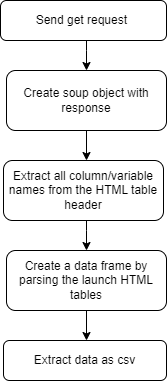

The diagram above was exported from draw.io. Its source (the exported page's mxGraphModel, read from the mxfile embedded in the PNG):
<mxGraphModel dx="1050" dy="491" grid="1" gridSize="10" guides="1" tooltips="1" connect="1" arrows="1" fold="1" page="1" pageScale="1" pageWidth="827" pageHeight="1169" math="0" shadow="0">
  <root>
    <mxCell id="0" />
    <mxCell id="1" parent="0" />
    <mxCell id="JWMrBckAeNkWt8ogOHla-3" style="edgeStyle=orthogonalEdgeStyle;rounded=0;orthogonalLoop=1;jettySize=auto;html=1;" edge="1" parent="1" source="JWMrBckAeNkWt8ogOHla-1" target="JWMrBckAeNkWt8ogOHla-2">
      <mxGeometry relative="1" as="geometry">
        <Array as="points">
          <mxPoint x="440" y="100" />
          <mxPoint x="440" y="100" />
        </Array>
      </mxGeometry>
    </mxCell>
    <mxCell id="JWMrBckAeNkWt8ogOHla-1" value="Send get request&amp;nbsp;" style="rounded=1;whiteSpace=wrap;html=1;" vertex="1" parent="1">
      <mxGeometry x="354" y="50" width="166" height="40" as="geometry" />
    </mxCell>
    <mxCell id="JWMrBckAeNkWt8ogOHla-6" value="" style="edgeStyle=orthogonalEdgeStyle;rounded=0;orthogonalLoop=1;jettySize=auto;html=1;" edge="1" parent="1" source="JWMrBckAeNkWt8ogOHla-2" target="JWMrBckAeNkWt8ogOHla-5">
      <mxGeometry relative="1" as="geometry">
        <Array as="points">
          <mxPoint x="440" y="210" />
          <mxPoint x="440" y="210" />
        </Array>
      </mxGeometry>
    </mxCell>
    <mxCell id="JWMrBckAeNkWt8ogOHla-2" value="Create soup object with response" style="rounded=1;whiteSpace=wrap;html=1;" vertex="1" parent="1">
      <mxGeometry x="360" y="120" width="160" height="60" as="geometry" />
    </mxCell>
    <mxCell id="JWMrBckAeNkWt8ogOHla-8" value="" style="edgeStyle=orthogonalEdgeStyle;rounded=0;orthogonalLoop=1;jettySize=auto;html=1;" edge="1" parent="1" source="JWMrBckAeNkWt8ogOHla-5" target="JWMrBckAeNkWt8ogOHla-7">
      <mxGeometry relative="1" as="geometry">
        <Array as="points">
          <mxPoint x="440" y="280" />
          <mxPoint x="440" y="280" />
        </Array>
      </mxGeometry>
    </mxCell>
    <mxCell id="JWMrBckAeNkWt8ogOHla-5" value="Extract all column/variable names from the HTML table header" style="rounded=1;whiteSpace=wrap;html=1;" vertex="1" parent="1">
      <mxGeometry x="357" y="210" width="160" height="60" as="geometry" />
    </mxCell>
    <mxCell id="JWMrBckAeNkWt8ogOHla-10" value="" style="edgeStyle=orthogonalEdgeStyle;rounded=0;orthogonalLoop=1;jettySize=auto;html=1;" edge="1" parent="1" source="JWMrBckAeNkWt8ogOHla-7" target="JWMrBckAeNkWt8ogOHla-9">
      <mxGeometry relative="1" as="geometry">
        <Array as="points">
          <mxPoint x="440" y="390" />
          <mxPoint x="440" y="390" />
        </Array>
      </mxGeometry>
    </mxCell>
    <mxCell id="JWMrBckAeNkWt8ogOHla-7" value="Create a data frame by parsing the launch HTML tables" style="rounded=1;whiteSpace=wrap;html=1;" vertex="1" parent="1">
      <mxGeometry x="360" y="300" width="160" height="60" as="geometry" />
    </mxCell>
    <mxCell id="JWMrBckAeNkWt8ogOHla-9" value="Extract data as csv" style="rounded=1;whiteSpace=wrap;html=1;" vertex="1" parent="1">
      <mxGeometry x="357" y="390" width="163" height="40" as="geometry" />
    </mxCell>
  </root>
</mxGraphModel>